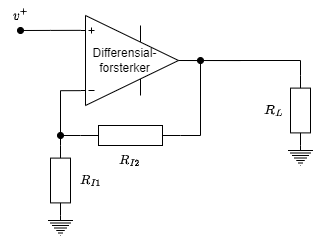

The diagram above was exported from draw.io. Its source (the exported page's mxGraphModel, read from the mxfile embedded in the PNG):
<mxGraphModel dx="568" dy="342" grid="1" gridSize="10" guides="1" tooltips="1" connect="1" arrows="1" fold="1" page="1" pageScale="1" pageWidth="850" pageHeight="1100" math="1" shadow="0">
  <root>
    <mxCell id="0" />
    <mxCell id="1" parent="0" />
    <mxCell id="4UmXtE-DPTaTcvlI78hU-2" style="edgeStyle=orthogonalEdgeStyle;rounded=0;orthogonalLoop=1;jettySize=auto;html=1;exitX=0;exitY=0.835;exitDx=0;exitDy=0;exitPerimeter=0;endArrow=oval;endFill=1;" edge="1" parent="1" source="4UmXtE-DPTaTcvlI78hU-1">
      <mxGeometry relative="1" as="geometry">
        <mxPoint x="220" y="245" as="targetPoint" />
      </mxGeometry>
    </mxCell>
    <mxCell id="4UmXtE-DPTaTcvlI78hU-8" style="edgeStyle=orthogonalEdgeStyle;rounded=0;orthogonalLoop=1;jettySize=auto;html=1;exitX=0;exitY=0.165;exitDx=0;exitDy=0;exitPerimeter=0;entryX=0;entryY=0.5;entryDx=0;entryDy=0;entryPerimeter=0;endArrow=none;endFill=0;" edge="1" parent="1" source="4UmXtE-DPTaTcvlI78hU-1" target="4UmXtE-DPTaTcvlI78hU-5">
      <mxGeometry relative="1" as="geometry" />
    </mxCell>
    <mxCell id="4UmXtE-DPTaTcvlI78hU-12" style="edgeStyle=orthogonalEdgeStyle;rounded=0;orthogonalLoop=1;jettySize=auto;html=1;exitX=1;exitY=0.5;exitDx=0;exitDy=0;exitPerimeter=0;entryX=1;entryY=0.5;entryDx=0;entryDy=0;entryPerimeter=0;endArrow=none;endFill=0;" edge="1" parent="1" source="4UmXtE-DPTaTcvlI78hU-1" target="4UmXtE-DPTaTcvlI78hU-4">
      <mxGeometry relative="1" as="geometry" />
    </mxCell>
    <mxCell id="4UmXtE-DPTaTcvlI78hU-20" style="edgeStyle=orthogonalEdgeStyle;rounded=0;orthogonalLoop=1;jettySize=auto;html=1;exitX=1;exitY=0.5;exitDx=0;exitDy=0;exitPerimeter=0;entryX=0;entryY=0.5;entryDx=0;entryDy=0;entryPerimeter=0;endArrow=none;endFill=0;" edge="1" parent="1" source="4UmXtE-DPTaTcvlI78hU-1" target="4UmXtE-DPTaTcvlI78hU-17">
      <mxGeometry relative="1" as="geometry">
        <Array as="points">
          <mxPoint x="500" y="275" />
        </Array>
      </mxGeometry>
    </mxCell>
    <mxCell id="4UmXtE-DPTaTcvlI78hU-21" style="edgeStyle=orthogonalEdgeStyle;rounded=0;orthogonalLoop=1;jettySize=auto;html=1;exitX=1;exitY=0.5;exitDx=0;exitDy=0;exitPerimeter=0;endArrow=none;endFill=0;" edge="1" parent="1" source="4UmXtE-DPTaTcvlI78hU-1">
      <mxGeometry relative="1" as="geometry">
        <mxPoint x="440" y="275.03846153846155" as="targetPoint" />
      </mxGeometry>
    </mxCell>
    <mxCell id="4UmXtE-DPTaTcvlI78hU-22" style="edgeStyle=orthogonalEdgeStyle;rounded=0;orthogonalLoop=1;jettySize=auto;html=1;exitX=1;exitY=0.5;exitDx=0;exitDy=0;exitPerimeter=0;endArrow=none;endFill=0;" edge="1" parent="1" source="4UmXtE-DPTaTcvlI78hU-1">
      <mxGeometry relative="1" as="geometry">
        <mxPoint x="440" y="275.03846153846155" as="targetPoint" />
      </mxGeometry>
    </mxCell>
    <mxCell id="4UmXtE-DPTaTcvlI78hU-23" style="edgeStyle=orthogonalEdgeStyle;rounded=0;orthogonalLoop=1;jettySize=auto;html=1;exitX=1;exitY=0.5;exitDx=0;exitDy=0;exitPerimeter=0;endArrow=oval;endFill=1;" edge="1" parent="1" source="4UmXtE-DPTaTcvlI78hU-1">
      <mxGeometry relative="1" as="geometry">
        <mxPoint x="400" y="275.03846153846155" as="targetPoint" />
      </mxGeometry>
    </mxCell>
    <mxCell id="4UmXtE-DPTaTcvlI78hU-1" value="" style="verticalLabelPosition=bottom;shadow=0;dashed=0;align=center;html=1;verticalAlign=top;shape=mxgraph.electrical.abstract.operational_amp_1;flipV=1;" vertex="1" parent="1">
      <mxGeometry x="280" y="230" width="98" height="90" as="geometry" />
    </mxCell>
    <mxCell id="4UmXtE-DPTaTcvlI78hU-3" value="&lt;svg style=&quot;vertical-align: -0.025ex;&quot; xmlns:xlink=&quot;http://www.w3.org/1999/xlink&quot; viewBox=&quot;0 -825.2 1118.1 836.2&quot; role=&quot;img&quot; height=&quot;1.892ex&quot; width=&quot;2.53ex&quot; xmlns=&quot;http://www.w3.org/2000/svg&quot;&gt;&lt;defs&gt;&lt;path d=&quot;M173 380Q173 405 154 405Q130 405 104 376T61 287Q60 286 59 284T58 281T56 279T53 278T49 278T41 278H27Q21 284 21 287Q21 294 29 316T53 368T97 419T160 441Q202 441 225 417T249 361Q249 344 246 335Q246 329 231 291T200 202T182 113Q182 86 187 69Q200 26 250 26Q287 26 319 60T369 139T398 222T409 277Q409 300 401 317T383 343T365 361T357 383Q357 405 376 424T417 443Q436 443 451 425T467 367Q467 340 455 284T418 159T347 40T241 -11Q177 -11 139 22Q102 54 102 117Q102 148 110 181T151 298Q173 362 173 380Z&quot; id=&quot;MJX-1-TEX-I-1D463&quot;&gt;&lt;/path&gt;&lt;path d=&quot;M56 237T56 250T70 270H369V420L370 570Q380 583 389 583Q402 583 409 568V270H707Q722 262 722 250T707 230H409V-68Q401 -82 391 -82H389H387Q375 -82 369 -68V230H70Q56 237 56 250Z&quot; id=&quot;MJX-1-TEX-N-2B&quot;&gt;&lt;/path&gt;&lt;/defs&gt;&lt;g transform=&quot;scale(1,-1)&quot; stroke-width=&quot;0&quot; fill=&quot;currentColor&quot; stroke=&quot;currentColor&quot;&gt;&lt;g data-mml-node=&quot;math&quot;&gt;&lt;g data-mml-node=&quot;msup&quot;&gt;&lt;g data-mml-node=&quot;mi&quot;&gt;&lt;use xlink:href=&quot;#MJX-1-TEX-I-1D463&quot; data-c=&quot;1D463&quot;&gt;&lt;/use&gt;&lt;/g&gt;&lt;g transform=&quot;translate(518,413) scale(0.707)&quot; data-mml-node=&quot;mo&quot;&gt;&lt;use xlink:href=&quot;#MJX-1-TEX-N-2B&quot; data-c=&quot;2B&quot;&gt;&lt;/use&gt;&lt;/g&gt;&lt;/g&gt;&lt;/g&gt;&lt;/g&gt;&lt;/svg&gt;" style="text;html=1;align=center;verticalAlign=middle;resizable=0;points=[];autosize=1;strokeColor=none;fillColor=none;" vertex="1" parent="1">
      <mxGeometry x="200" y="215" width="40" height="30" as="geometry" />
    </mxCell>
    <mxCell id="4UmXtE-DPTaTcvlI78hU-9" style="edgeStyle=orthogonalEdgeStyle;rounded=0;orthogonalLoop=1;jettySize=auto;html=1;exitX=0;exitY=0.5;exitDx=0;exitDy=0;exitPerimeter=0;endArrow=oval;endFill=1;" edge="1" parent="1" source="4UmXtE-DPTaTcvlI78hU-4">
      <mxGeometry relative="1" as="geometry">
        <mxPoint x="260" y="350" as="targetPoint" />
      </mxGeometry>
    </mxCell>
    <mxCell id="4UmXtE-DPTaTcvlI78hU-4" value="" style="pointerEvents=1;verticalLabelPosition=bottom;shadow=0;dashed=0;align=center;html=1;verticalAlign=top;shape=mxgraph.electrical.resistors.resistor_1;" vertex="1" parent="1">
      <mxGeometry x="280" y="340" width="100" height="20" as="geometry" />
    </mxCell>
    <mxCell id="4UmXtE-DPTaTcvlI78hU-5" value="" style="pointerEvents=1;verticalLabelPosition=bottom;shadow=0;dashed=0;align=center;html=1;verticalAlign=top;shape=mxgraph.electrical.resistors.resistor_1;direction=south;" vertex="1" parent="1">
      <mxGeometry x="250" y="360" width="20" height="70" as="geometry" />
    </mxCell>
    <mxCell id="4UmXtE-DPTaTcvlI78hU-13" value="$$R_{I1}$$" style="text;html=1;align=center;verticalAlign=middle;resizable=0;points=[];autosize=1;strokeColor=none;fillColor=none;" vertex="1" parent="1">
      <mxGeometry x="250" y="380" width="80" height="30" as="geometry" />
    </mxCell>
    <mxCell id="4UmXtE-DPTaTcvlI78hU-14" value="$$R_{I2}$$" style="text;html=1;align=center;verticalAlign=middle;resizable=0;points=[];autosize=1;strokeColor=none;fillColor=none;" vertex="1" parent="1">
      <mxGeometry x="289" y="360" width="80" height="30" as="geometry" />
    </mxCell>
    <mxCell id="4UmXtE-DPTaTcvlI78hU-15" value="Differensial-&lt;br&gt;forsterker" style="text;html=1;align=center;verticalAlign=middle;resizable=0;points=[];autosize=1;strokeColor=none;fillColor=none;" vertex="1" parent="1">
      <mxGeometry x="279" y="255" width="90" height="40" as="geometry" />
    </mxCell>
    <mxCell id="4UmXtE-DPTaTcvlI78hU-16" value="" style="pointerEvents=1;verticalLabelPosition=bottom;shadow=0;dashed=0;align=center;html=1;verticalAlign=top;shape=mxgraph.electrical.signal_sources.protective_earth;" vertex="1" parent="1">
      <mxGeometry x="247.5" y="430" width="25" height="20" as="geometry" />
    </mxCell>
    <mxCell id="4UmXtE-DPTaTcvlI78hU-17" value="" style="pointerEvents=1;verticalLabelPosition=bottom;shadow=0;dashed=0;align=center;html=1;verticalAlign=top;shape=mxgraph.electrical.resistors.resistor_1;direction=south;" vertex="1" parent="1">
      <mxGeometry x="490" y="290" width="20" height="70" as="geometry" />
    </mxCell>
    <mxCell id="4UmXtE-DPTaTcvlI78hU-24" value="" style="pointerEvents=1;verticalLabelPosition=bottom;shadow=0;dashed=0;align=center;html=1;verticalAlign=top;shape=mxgraph.electrical.signal_sources.protective_earth;" vertex="1" parent="1">
      <mxGeometry x="487.5" y="360" width="25" height="20" as="geometry" />
    </mxCell>
    <mxCell id="4UmXtE-DPTaTcvlI78hU-25" value="$$R_{L}$$" style="text;html=1;align=center;verticalAlign=middle;resizable=0;points=[];autosize=1;strokeColor=none;fillColor=none;" vertex="1" parent="1">
      <mxGeometry x="432.5" y="310" width="80" height="30" as="geometry" />
    </mxCell>
  </root>
</mxGraphModel>